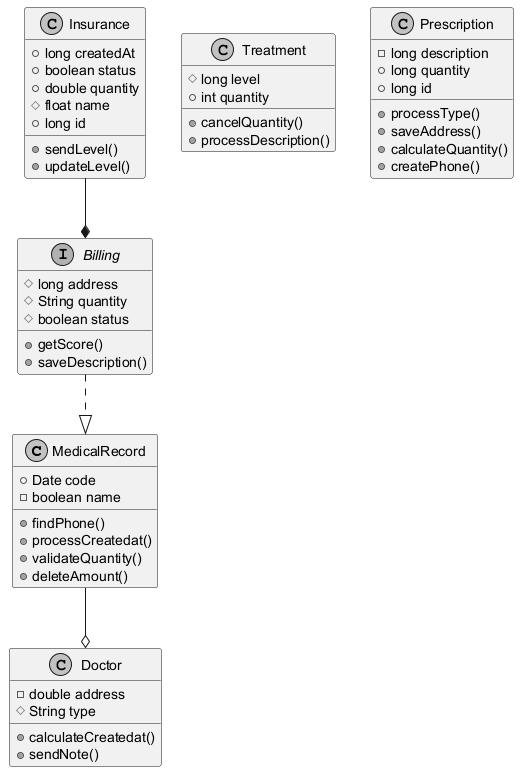

The diagram above was rendered by PlantUML. Its source (embedded in the PNG):
@startuml
skinparam monochrome true
class MedicalRecord {
  +Date code
  -boolean name
  +findPhone()
  +processCreatedat()
  +validateQuantity()
  +deleteAmount()
}
class Doctor {
  -double address
  #String type
  +calculateCreatedat()
  +sendNote()
}
class Treatment {
  #long level
  +int quantity
  +cancelQuantity()
  +processDescription()
}
class Insurance {
  +long createdAt
  +boolean status
  +double quantity
  #float name
  +long id
  +sendLevel()
  +updateLevel()
}
interface Billing {
  #long address
  #String quantity
  #boolean status
  +getScore()
  +saveDescription()
}
class Prescription {
  -long description
  +long quantity
  +long id
  +processType()
  +saveAddress()
  +calculateQuantity()
  +createPhone()
}
Billing ..|> MedicalRecord
MedicalRecord --o Doctor
Insurance --* Billing
@enduml